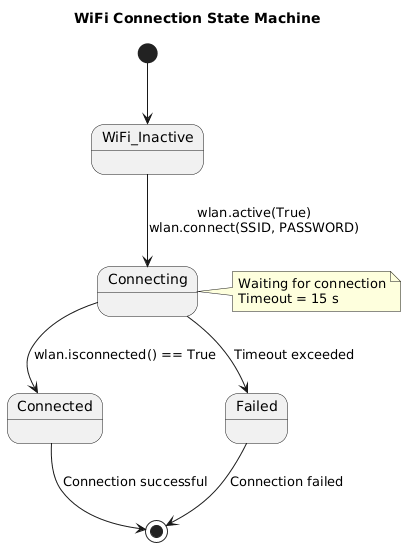

The diagram above was rendered by PlantUML. Its source (embedded in the PNG):
@startuml
title WiFi Connection State Machine

[*] --> WiFi_Inactive

WiFi_Inactive --> Connecting : wlan.active(True)\nwlan.connect(SSID, PASSWORD)

state Connecting {
}

note right of Connecting
  Waiting for connection
  Timeout = 15 s
end note

Connecting --> Connected : wlan.isconnected() == True
Connecting --> Failed : Timeout exceeded

Connected --> [*] : Connection successful

Failed --> [*] : Connection failed
@enduml